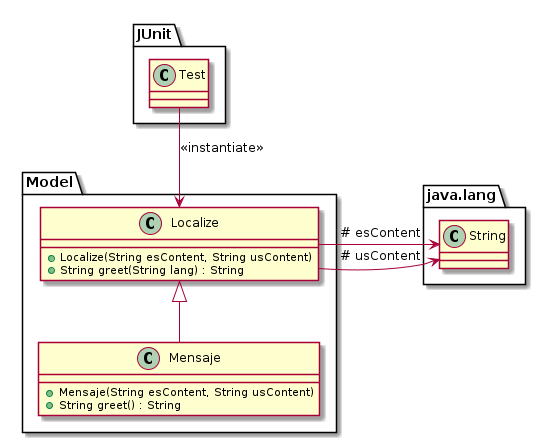

The diagram above was rendered by PlantUML. Its source (embedded in the PNG):
@startuml

!include ../classes/herencia.plantuml!WITHOUTNOTES

package JUnit {
        class Test
}

package java.lang {
        class String
}

Test --> Localize: "<<instantiate>>"
Localize -> String: " # esContent"
Localize -> String: " # usContent"

@enduml